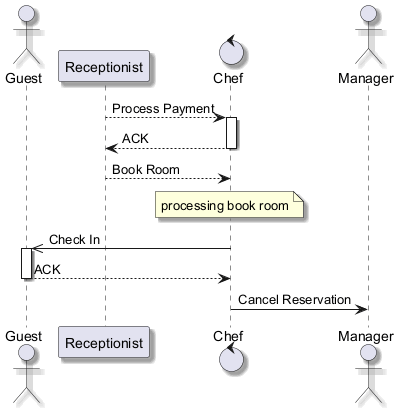

The diagram above was rendered by PlantUML. Its source (embedded in the PNG):
@startuml
skinparam backgroundColor #FFFFFF
skinparam classBackgroundColor #E8F4FA
skinparam classBorderColor #2C7DA0
skinparam shadowing true
actor "Guest" as G
participant "Receptionist" as R
control "Chef" as C
actor "Manager" as M
R --> C : Process Payment
activate C
C --> R : ACK
deactivate C
R --> C : Book Room
note over C : processing book room
C ->> G : Check In
activate G
G --> C : ACK
deactivate G
C -> M : Cancel Reservation
@enduml